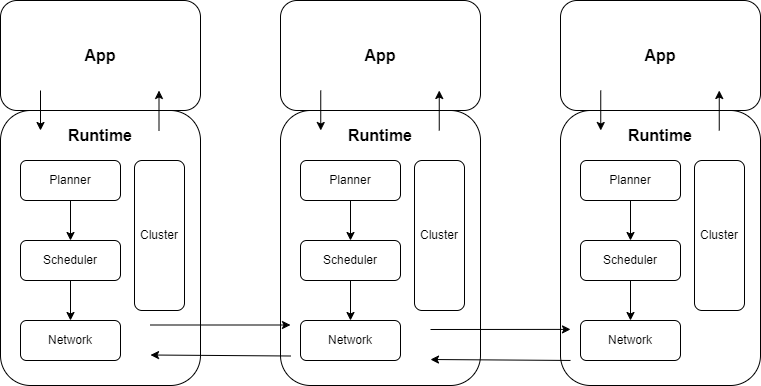

The diagram above was exported from draw.io. Its source (the exported page's mxGraphModel, read from the mxfile embedded in the PNG):
<mxGraphModel dx="2074" dy="1196" grid="1" gridSize="10" guides="1" tooltips="1" connect="1" arrows="1" fold="1" page="1" pageScale="1" pageWidth="827" pageHeight="1169" math="0" shadow="0">
  <root>
    <mxCell id="0" />
    <mxCell id="1" parent="0" />
    <mxCell id="5TMR39DWPzieqT85h-48-10" value="" style="rounded=1;whiteSpace=wrap;html=1;" parent="1" vertex="1">
      <mxGeometry x="180" y="390" width="200" height="275" as="geometry" />
    </mxCell>
    <mxCell id="5TMR39DWPzieqT85h-48-6" value="" style="edgeStyle=orthogonalEdgeStyle;rounded=0;orthogonalLoop=1;jettySize=auto;html=1;" parent="1" source="5TMR39DWPzieqT85h-48-4" target="5TMR39DWPzieqT85h-48-5" edge="1">
      <mxGeometry relative="1" as="geometry" />
    </mxCell>
    <mxCell id="5TMR39DWPzieqT85h-48-4" value="Planner" style="rounded=1;whiteSpace=wrap;html=1;" parent="1" vertex="1">
      <mxGeometry x="200" y="440" width="100" height="40" as="geometry" />
    </mxCell>
    <mxCell id="5TMR39DWPzieqT85h-48-9" value="" style="edgeStyle=orthogonalEdgeStyle;rounded=0;orthogonalLoop=1;jettySize=auto;html=1;" parent="1" source="5TMR39DWPzieqT85h-48-5" target="5TMR39DWPzieqT85h-48-8" edge="1">
      <mxGeometry relative="1" as="geometry" />
    </mxCell>
    <mxCell id="5TMR39DWPzieqT85h-48-5" value="Scheduler" style="rounded=1;whiteSpace=wrap;html=1;" parent="1" vertex="1">
      <mxGeometry x="200" y="520" width="100" height="40" as="geometry" />
    </mxCell>
    <mxCell id="5TMR39DWPzieqT85h-48-8" value="Network" style="rounded=1;whiteSpace=wrap;html=1;" parent="1" vertex="1">
      <mxGeometry x="200" y="600" width="100" height="40" as="geometry" />
    </mxCell>
    <mxCell id="5TMR39DWPzieqT85h-48-11" value="&lt;b&gt;&lt;font style=&quot;font-size: 16px;&quot;&gt;Runtime&lt;/font&gt;&lt;/b&gt;" style="text;html=1;align=center;verticalAlign=middle;whiteSpace=wrap;rounded=0;" parent="1" vertex="1">
      <mxGeometry x="250" y="400" width="60" height="30" as="geometry" />
    </mxCell>
    <mxCell id="5TMR39DWPzieqT85h-48-19" value="Cluster" style="rounded=1;whiteSpace=wrap;html=1;" parent="1" vertex="1">
      <mxGeometry x="314" y="440" width="50" height="150" as="geometry" />
    </mxCell>
    <mxCell id="5TMR39DWPzieqT85h-48-20" value="" style="rounded=1;whiteSpace=wrap;html=1;" parent="1" vertex="1">
      <mxGeometry x="460" y="390" width="200" height="275" as="geometry" />
    </mxCell>
    <mxCell id="5TMR39DWPzieqT85h-48-21" value="" style="edgeStyle=orthogonalEdgeStyle;rounded=0;orthogonalLoop=1;jettySize=auto;html=1;" parent="1" source="5TMR39DWPzieqT85h-48-22" target="5TMR39DWPzieqT85h-48-24" edge="1">
      <mxGeometry relative="1" as="geometry" />
    </mxCell>
    <mxCell id="5TMR39DWPzieqT85h-48-22" value="Planner" style="rounded=1;whiteSpace=wrap;html=1;" parent="1" vertex="1">
      <mxGeometry x="480" y="440" width="100" height="40" as="geometry" />
    </mxCell>
    <mxCell id="5TMR39DWPzieqT85h-48-23" value="" style="edgeStyle=orthogonalEdgeStyle;rounded=0;orthogonalLoop=1;jettySize=auto;html=1;" parent="1" source="5TMR39DWPzieqT85h-48-24" target="5TMR39DWPzieqT85h-48-25" edge="1">
      <mxGeometry relative="1" as="geometry" />
    </mxCell>
    <mxCell id="5TMR39DWPzieqT85h-48-24" value="Scheduler" style="rounded=1;whiteSpace=wrap;html=1;" parent="1" vertex="1">
      <mxGeometry x="480" y="520" width="100" height="40" as="geometry" />
    </mxCell>
    <mxCell id="5TMR39DWPzieqT85h-48-25" value="Network" style="rounded=1;whiteSpace=wrap;html=1;" parent="1" vertex="1">
      <mxGeometry x="480" y="600" width="100" height="40" as="geometry" />
    </mxCell>
    <mxCell id="5TMR39DWPzieqT85h-48-26" value="&lt;b&gt;&lt;font style=&quot;font-size: 16px;&quot;&gt;Runtime&lt;/font&gt;&lt;/b&gt;" style="text;html=1;align=center;verticalAlign=middle;whiteSpace=wrap;rounded=0;" parent="1" vertex="1">
      <mxGeometry x="530" y="400" width="60" height="30" as="geometry" />
    </mxCell>
    <mxCell id="5TMR39DWPzieqT85h-48-27" value="Cluster" style="rounded=1;whiteSpace=wrap;html=1;" parent="1" vertex="1">
      <mxGeometry x="594" y="440" width="50" height="150" as="geometry" />
    </mxCell>
    <mxCell id="5TMR39DWPzieqT85h-48-28" value="" style="rounded=1;whiteSpace=wrap;html=1;" parent="1" vertex="1">
      <mxGeometry x="740" y="390" width="200" height="275" as="geometry" />
    </mxCell>
    <mxCell id="5TMR39DWPzieqT85h-48-29" value="" style="edgeStyle=orthogonalEdgeStyle;rounded=0;orthogonalLoop=1;jettySize=auto;html=1;" parent="1" source="5TMR39DWPzieqT85h-48-30" target="5TMR39DWPzieqT85h-48-32" edge="1">
      <mxGeometry relative="1" as="geometry" />
    </mxCell>
    <mxCell id="5TMR39DWPzieqT85h-48-30" value="Planner" style="rounded=1;whiteSpace=wrap;html=1;" parent="1" vertex="1">
      <mxGeometry x="760" y="440" width="100" height="40" as="geometry" />
    </mxCell>
    <mxCell id="5TMR39DWPzieqT85h-48-31" value="" style="edgeStyle=orthogonalEdgeStyle;rounded=0;orthogonalLoop=1;jettySize=auto;html=1;" parent="1" source="5TMR39DWPzieqT85h-48-32" target="5TMR39DWPzieqT85h-48-33" edge="1">
      <mxGeometry relative="1" as="geometry" />
    </mxCell>
    <mxCell id="5TMR39DWPzieqT85h-48-32" value="Scheduler" style="rounded=1;whiteSpace=wrap;html=1;" parent="1" vertex="1">
      <mxGeometry x="760" y="520" width="100" height="40" as="geometry" />
    </mxCell>
    <mxCell id="5TMR39DWPzieqT85h-48-33" value="Network" style="rounded=1;whiteSpace=wrap;html=1;" parent="1" vertex="1">
      <mxGeometry x="760" y="600" width="100" height="40" as="geometry" />
    </mxCell>
    <mxCell id="5TMR39DWPzieqT85h-48-34" value="&lt;b&gt;&lt;font style=&quot;font-size: 16px;&quot;&gt;Runtime&lt;/font&gt;&lt;/b&gt;" style="text;html=1;align=center;verticalAlign=middle;whiteSpace=wrap;rounded=0;" parent="1" vertex="1">
      <mxGeometry x="810" y="400" width="60" height="30" as="geometry" />
    </mxCell>
    <mxCell id="5TMR39DWPzieqT85h-48-35" value="Cluster" style="rounded=1;whiteSpace=wrap;html=1;" parent="1" vertex="1">
      <mxGeometry x="874" y="440" width="50" height="150" as="geometry" />
    </mxCell>
    <mxCell id="5TMR39DWPzieqT85h-48-38" value="" style="endArrow=classic;html=1;rounded=0;entryX=0.05;entryY=0.796;entryDx=0;entryDy=0;entryPerimeter=0;" parent="1" target="5TMR39DWPzieqT85h-48-28" edge="1">
      <mxGeometry width="50" height="50" relative="1" as="geometry">
        <mxPoint x="610" y="609" as="sourcePoint" />
        <mxPoint x="720" y="609" as="targetPoint" />
      </mxGeometry>
    </mxCell>
    <mxCell id="5TMR39DWPzieqT85h-48-39" value="" style="endArrow=classic;html=1;rounded=0;entryX=0.75;entryY=0.909;entryDx=0;entryDy=0;entryPerimeter=0;exitX=0.05;exitY=0.909;exitDx=0;exitDy=0;exitPerimeter=0;" parent="1" source="5TMR39DWPzieqT85h-48-28" edge="1">
      <mxGeometry width="50" height="50" relative="1" as="geometry">
        <mxPoint x="720" y="639" as="sourcePoint" />
        <mxPoint x="610" y="639" as="targetPoint" />
      </mxGeometry>
    </mxCell>
    <mxCell id="5TMR39DWPzieqT85h-48-40" value="" style="endArrow=classic;html=1;rounded=0;entryX=0.05;entryY=0.796;entryDx=0;entryDy=0;entryPerimeter=0;" parent="1" edge="1">
      <mxGeometry width="50" height="50" relative="1" as="geometry">
        <mxPoint x="330" y="604.5" as="sourcePoint" />
        <mxPoint x="470" y="604.5" as="targetPoint" />
      </mxGeometry>
    </mxCell>
    <mxCell id="5TMR39DWPzieqT85h-48-41" value="" style="endArrow=classic;html=1;rounded=0;entryX=0.75;entryY=0.909;entryDx=0;entryDy=0;entryPerimeter=0;exitX=0.05;exitY=0.909;exitDx=0;exitDy=0;exitPerimeter=0;" parent="1" edge="1">
      <mxGeometry width="50" height="50" relative="1" as="geometry">
        <mxPoint x="470" y="635.5" as="sourcePoint" />
        <mxPoint x="330" y="634.5" as="targetPoint" />
      </mxGeometry>
    </mxCell>
    <mxCell id="5TMR39DWPzieqT85h-48-42" value="&lt;font size=&quot;1&quot; style=&quot;&quot;&gt;&lt;b style=&quot;font-size: 16px;&quot;&gt;App&lt;/b&gt;&lt;/font&gt;" style="rounded=1;whiteSpace=wrap;html=1;" parent="1" vertex="1">
      <mxGeometry x="180" y="280" width="200" height="110" as="geometry" />
    </mxCell>
    <mxCell id="5TMR39DWPzieqT85h-48-43" value="&lt;font size=&quot;1&quot; style=&quot;&quot;&gt;&lt;b style=&quot;font-size: 16px;&quot;&gt;App&lt;/b&gt;&lt;/font&gt;" style="rounded=1;whiteSpace=wrap;html=1;" parent="1" vertex="1">
      <mxGeometry x="460" y="280" width="200" height="110" as="geometry" />
    </mxCell>
    <mxCell id="5TMR39DWPzieqT85h-48-44" value="&lt;b&gt;&lt;font style=&quot;font-size: 16px;&quot;&gt;App&lt;/font&gt;&lt;/b&gt;" style="rounded=1;whiteSpace=wrap;html=1;" parent="1" vertex="1">
      <mxGeometry x="740" y="280" width="200" height="110" as="geometry" />
    </mxCell>
    <mxCell id="5TMR39DWPzieqT85h-48-45" value="" style="endArrow=classic;html=1;rounded=0;" parent="1" edge="1">
      <mxGeometry width="50" height="50" relative="1" as="geometry">
        <mxPoint x="220" y="370" as="sourcePoint" />
        <mxPoint x="220" y="410" as="targetPoint" />
      </mxGeometry>
    </mxCell>
    <mxCell id="5TMR39DWPzieqT85h-48-46" value="" style="endArrow=classic;html=1;rounded=0;" parent="1" edge="1">
      <mxGeometry width="50" height="50" relative="1" as="geometry">
        <mxPoint x="338.5" y="410" as="sourcePoint" />
        <mxPoint x="338.5" y="370" as="targetPoint" />
      </mxGeometry>
    </mxCell>
    <mxCell id="5TMR39DWPzieqT85h-48-49" value="" style="endArrow=classic;html=1;rounded=0;" parent="1" edge="1">
      <mxGeometry width="50" height="50" relative="1" as="geometry">
        <mxPoint x="500.25" y="370" as="sourcePoint" />
        <mxPoint x="500.25" y="410" as="targetPoint" />
      </mxGeometry>
    </mxCell>
    <mxCell id="5TMR39DWPzieqT85h-48-50" value="" style="endArrow=classic;html=1;rounded=0;" parent="1" edge="1">
      <mxGeometry width="50" height="50" relative="1" as="geometry">
        <mxPoint x="618.75" y="410" as="sourcePoint" />
        <mxPoint x="618.75" y="370" as="targetPoint" />
      </mxGeometry>
    </mxCell>
    <mxCell id="5TMR39DWPzieqT85h-48-51" value="" style="endArrow=classic;html=1;rounded=0;" parent="1" edge="1">
      <mxGeometry width="50" height="50" relative="1" as="geometry">
        <mxPoint x="780.25" y="370" as="sourcePoint" />
        <mxPoint x="780.25" y="410" as="targetPoint" />
      </mxGeometry>
    </mxCell>
    <mxCell id="5TMR39DWPzieqT85h-48-52" value="" style="endArrow=classic;html=1;rounded=0;" parent="1" edge="1">
      <mxGeometry width="50" height="50" relative="1" as="geometry">
        <mxPoint x="898.75" y="410" as="sourcePoint" />
        <mxPoint x="898.75" y="370" as="targetPoint" />
      </mxGeometry>
    </mxCell>
  </root>
</mxGraphModel>